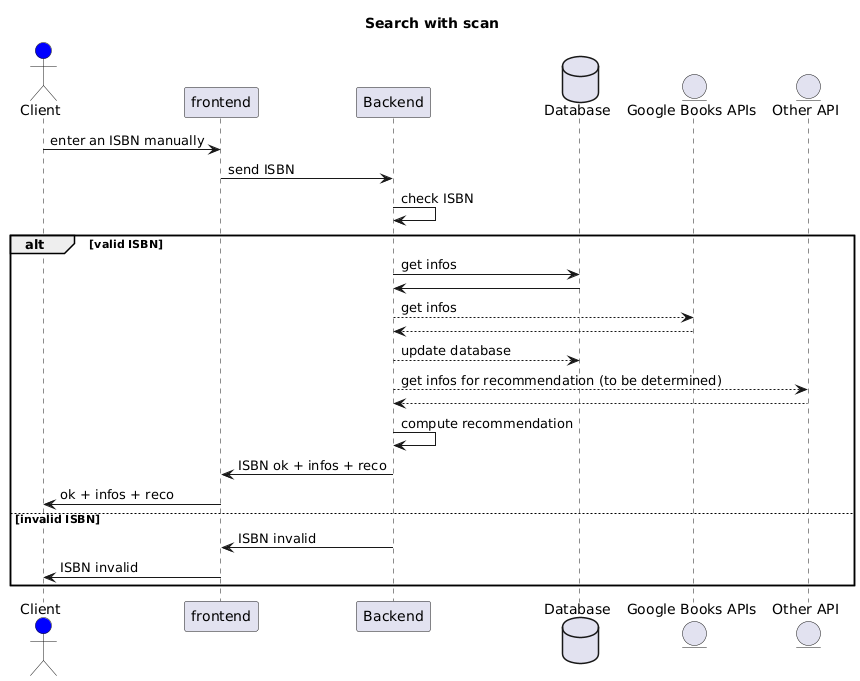

The diagram above was rendered by PlantUML. Its source (embedded in the PNG):
@startuml
title Search with scan

actor Client as cli #blue
participant frontend as front
participant Backend as back
database    Database as data
entity      "Google Books APIs" as APIBook
entity      "Other API" as O_API

cli -> front : enter an ISBN manually
front -> back : send ISBN
back -> back : check ISBN
alt valid ISBN
    back -> data : get infos
    data -> back
    back --> APIBook : get infos
    APIBook --> back
    back --> data : update database
    back --> O_API : get infos for recommendation (to be determined)
    O_API --> back
    back -> back : compute recommendation
    back -> front: ISBN ok + infos + reco
    front -> cli : ok + infos + reco
else invalid ISBN
    back -> front : ISBN invalid
    front -> cli : ISBN invalid
end
@enduml